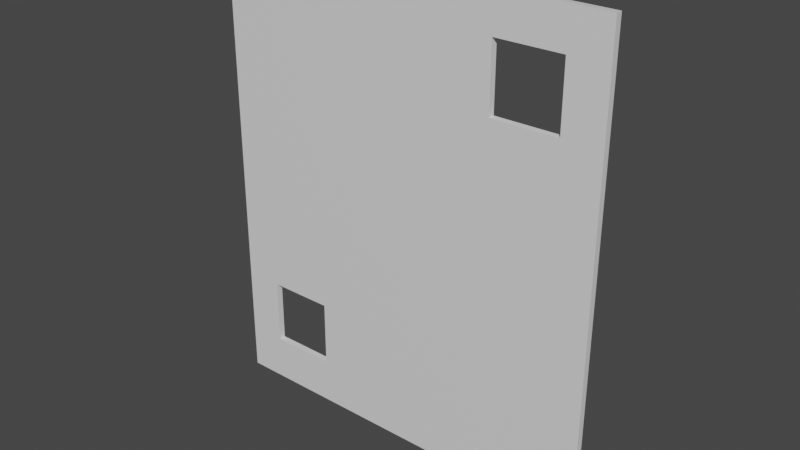 # Source: untitled_2.blend  (saved by Blender 3.2.14; exported with 4.5.12 LTS)
import bpy
from mathutils import Matrix  # noqa: F401  (used for matrix-valued properties, if any)

bpy.ops.wm.read_factory_settings(use_empty=True)
scene = bpy.context.scene
scene.name = 'Scene'

# ---- collections
col_collection = bpy.data.collections.new('Collection'); scene.collection.children.link(col_collection)

# ---- materials (node trees are filled in below, after node groups)
mat_material = bpy.data.materials.new('Material')
mat_material.alpha_threshold = 0.0
mat_material.use_transparent_shadow = False
mat_material.line_color = (0.0, 0.0, 0.0, 1.0)

# ---- material node trees
mat_material.use_nodes = True; mat_material.node_tree.nodes.clear()
_N = mat_material.node_tree.nodes; _L = mat_material.node_tree.links
n0 = _N.new('ShaderNodeOutputMaterial'); n0.name = 'Material Output'; n0.location = (300, 300)
n1 = _N.new('ShaderNodeBsdfPrincipled'); n1.name = 'Principled BSDF'; n1.location = (10, 300)
n1.distribution = 'GGX'
n1.subsurface_method = 'RANDOM_WALK_SKIN'
n1.inputs[2].default_value = 0.4
n1.inputs[3].default_value = 1.45
n1.inputs[27].default_value = (0.0, 0.0, 0.0, 1.0)
n1.inputs[28].default_value = 1.0
_L.new(n1.outputs[0], n0.inputs[0])
n0.is_active_output = True

# ---- world
world_world = bpy.data.worlds.new('World'); scene.world = world_world
world_world.use_nodes = True; world_world.node_tree.nodes.clear()
_N = world_world.node_tree.nodes; _L = world_world.node_tree.links
n0 = _N.new('ShaderNodeOutputWorld'); n0.name = 'World Output'; n0.location = (300, 300)
n1 = _N.new('ShaderNodeBackground'); n1.name = 'Background'; n1.location = (10, 300)
n1.inputs[0].default_value = (0.05088, 0.05088, 0.05088, 1.0)
_L.new(n1.outputs[0], n0.inputs[0])
n0.is_active_output = True
world_world.color = (0.05088, 0.05088, 0.05088)
world_world.use_sun_shadow = False
world_world.sun_shadow_jitter_overblur = 0.0

# ---- meshes
me_cube = bpy.data.meshes.new('Cube')
me_cube.from_pydata([(1.0, 1.0, 1.0), (1.0, 1.0, -1.0), (1.0, -1.0, 1.0), (1.0, -1.0, -1.0), (-1.0, 1.0, 1.0), (-1.0, 1.0, -1.0), (-1.0, -1.0, 1.0), (-1.0, -1.0, -1.0), (0.0, 1.0, -1.0), (0.0, -1.0, 1.0), (0.0, -1.0, -1.0), (0.0, 1.0, 1.0), (0.5, -1.0, -1.0), (0.5, 1.0, 1.0), (0.5, 1.0, -1.0), (0.5, -1.0, 1.0), (0.75, -1.0, -1.0), (0.75, 1.0, 1.0), (0.75, 1.0, -1.0), (0.75, -1.0, 1.0), (1.0, 1.0, 0.0), (-1.0, -1.0, 0.0), (1.0, -1.0, 0.0), (-1.0, 1.0, 0.0), (0.0, 1.0, 0.0), (0.0, -1.0, 0.0), (0.5, -1.0, 0.0), (0.5, 1.0, 0.0), (0.75, -1.0, 0.0), (0.75, 1.0, 0.0), (-1.0, -1.0, 0.5), (1.0, 1.0, 0.5), (1.0, -1.0, 0.5), (-1.0, 1.0, 0.5), (0.0, 1.0, 0.5), (0.0, -1.0, 0.5), (0.5, -1.0, 0.5), (0.5, 1.0, 0.5), (0.75, -1.0, 0.5), (0.75, 1.0, 0.5), (1.0, 1.0, -0.5), (1.0, -1.0, -0.5), (-1.0, 1.0, -0.5), (0.0, 1.0, -0.5), (0.0, -1.0, -0.5), (0.5, -1.0, -0.5), (0.5, 1.0, -0.5), (0.75, -1.0, -0.5), (0.75, 1.0, -0.5), (-1.0, -1.0, -0.5), (-1.0, -1.0, 0.75), (1.0, 1.0, 0.75), (1.0, -1.0, 0.75), (-1.0, 1.0, 0.75), (0.0, 1.0, 0.75), (0.0, -1.0, 0.75), (1.0, 1.0, 0.25), (1.0, -1.0, 0.25), (-1.0, 1.0, 0.25), (0.0, 1.0, 0.25), (0.0, -1.0, 0.25), (0.5, -1.0, 0.25), (0.5, 1.0, 0.25), (0.75, -1.0, 0.25), (0.75, 1.0, 0.25), (-1.0, -1.0, 0.25), (-0.5, 1.0, -1.0), (-0.5, -1.0, 1.0), (-0.5, -1.0, -1.0), (-0.5, 1.0, 1.0), (-0.5, 1.0, 0.0), (-0.5, -1.0, 0.0), (-0.5, 1.0, 0.5), (-0.5, -1.0, 0.5), (-0.5, -1.0, -0.5), (-0.5, 1.0, -0.5), (-0.5, 1.0, 0.75), (-0.5, -1.0, 0.75), (-0.5, -1.0, 0.25), (-0.5, 1.0, 0.25), (-1.0, -1.0, -0.25), (1.0, 1.0, -0.25), (1.0, -1.0, -0.25), (-1.0, 1.0, -0.25), (0.0, 1.0, -0.25), (0.0, -1.0, -0.25), (0.5, -1.0, -0.25), (0.5, 1.0, -0.25), (0.75, -1.0, -0.25), (0.75, 1.0, -0.25), (-0.5, -1.0, -0.25), (-0.5, 1.0, -0.25), (1.0, 1.0, -0.75), (1.0, -1.0, -0.75), (-1.0, 1.0, -0.75), (0.0, 1.0, -0.75), (0.0, -1.0, -0.75), (0.5, -1.0, -0.75), (0.5, 1.0, -0.75), (0.75, -1.0, -0.75), (0.75, 1.0, -0.75), (-1.0, -1.0, -0.75), (-0.75, 1.0, -1.0), (-0.75, -1.0, 1.0), (-0.75, -1.0, 0.0), (-0.75, -1.0, 0.5), (-0.75, -1.0, -0.5), (-0.75, -1.0, 0.75), (-0.75, -1.0, 0.25), (-0.75, -1.0, -1.0), (-0.75, 1.0, 1.0), (-0.75, 1.0, 0.0), (-0.75, 1.0, 0.5), (-0.75, 1.0, -0.5), (-0.75, 1.0, 0.75), (-0.75, 1.0, 0.25), (-0.75, 1.0, -0.25), (-0.75, -1.0, -0.25), (-0.25, -1.0, -1.0), (-0.25, 1.0, 1.0), (-0.25, 1.0, 0.0), (-0.25, 1.0, 0.5), (-0.25, 1.0, -0.5), (-0.25, 1.0, 0.75), (-0.25, 1.0, 0.25), (-0.25, 1.0, -1.0), (-0.25, -1.0, 1.0), (-0.25, -1.0, 0.0), (-0.25, -1.0, 0.5), (-0.25, -1.0, -0.5), (-0.25, -1.0, 0.75), (-0.25, -1.0, 0.25), (-0.25, -1.0, -0.25), (-0.25, 1.0, -0.25), (-0.25, -1.0, -0.75), (-0.25, 1.0, -0.75), (0.2499, 1.0, -1.0), (0.2499, -1.0, 1.0), (0.2499, -1.0, -1.0), (0.2499, 1.0, 1.0), (0.2499, 1.0, 0.0), (0.2499, -1.0, 0.0), (0.2499, 1.0, 0.5), (0.2499, -1.0, 0.5), (0.2499, -1.0, -0.5), (0.2499, 1.0, -0.5), (0.2499, 1.0, 0.75), (0.2499, -1.0, 0.75), (0.2499, -1.0, 0.25), (0.2499, 1.0, 0.25), (0.2499, -1.0, -0.25), (0.2499, 1.0, -0.25), (0.2499, 1.0, -0.75), (0.2499, -1.0, -0.75), (0.8065, 1.0, 0.8343), (0.75, 1.0, 0.8343), (0.8065, 1.0, 0.75), (0.75, -1.0, 0.8343), (0.5, -1.0, 0.8343), (0.4732, 1.0, 0.75), (0.4732, 1.0, 0.8343), (0.5, 1.0, 0.8343), (0.8065, -1.0, 0.8343), (0.8065, -1.0, 0.75), (-0.75, -1.0, -0.5147), (-0.8086, -1.0, -0.5147), (-0.8086, -1.0, -0.75), (0.5, 1.0, 0.5486), (0.75, 1.0, 0.5486), (0.8065, -1.0, 0.5486), (0.75, -1.0, 0.5486), (0.4732, 1.0, 0.5486), (0.5, -1.0, 0.5486), (0.8065, 1.0, 0.5486), (-0.75, 1.0, -0.5147), (-0.5, 1.0, -0.5147), (-0.4752, -1.0, -0.5147), (-0.5, -1.0, -0.5147), (-0.4752, -1.0, -0.75), (-0.4752, -1.0, -0.8004), (-0.5, -1.0, -0.8004), (-0.75, 1.0, -0.8004), (-0.5, 1.0, -0.8004), (-0.8086, -1.0, -0.8004), (-0.75, -1.0, -0.8004), (-0.8086, 1.0, -0.8004), (-0.8086, 1.0, -0.75), (-0.8086, 1.0, -0.5147), (-0.4752, 1.0, -0.75), (-0.4752, 1.0, -0.8004), (-0.4752, 1.0, -0.5147), (0.4732, -1.0, 0.5486), (0.4732, -1.0, 0.75), (0.4732, -1.0, 0.8343)], [], [(110, 4, 6, 103), (107, 103, 6, 50), (50, 6, 4, 53), (18, 1, 3, 16), (51, 0, 2, 52), (17, 0, 51, 156, 154, 155), (123, 119, 11, 54), (125, 8, 10, 118), (147, 137, 9, 55), (139, 11, 9, 137), (17, 13, 15, 19), (157, 19, 15, 158), (146, 139, 13, 161, 160, 159), (136, 14, 12, 138), (162, 163, 52, 2, 19, 157), (0, 17, 19, 2), (161, 13, 17, 155), (14, 18, 16, 12), (87, 27, 29, 89), (82, 22, 28, 88), (151, 140, 27, 87), (88, 28, 26, 86), (150, 141, 25, 85), (133, 120, 24, 84), (89, 29, 20, 81), (81, 20, 22, 82), (80, 21, 23, 83), (117, 104, 21, 80), (62, 37, 39, 64), (57, 32, 38, 63), (149, 142, 37, 62), (63, 38, 36, 61), (148, 143, 35, 60), (124, 121, 34, 59), (64, 39, 31, 56), (56, 31, 32, 57), (65, 30, 33, 58), (108, 105, 30, 65), (164, 106, 49, 101, 166, 165), (101, 49, 42, 94), (92, 40, 41, 93), (100, 48, 40, 92), (135, 122, 43, 95), (153, 144, 44, 96), (99, 47, 45, 97), (152, 145, 46, 98), (93, 41, 47, 99), (98, 46, 48, 100), (39, 37, 167, 168), (170, 38, 32, 52, 163, 169), (37, 142, 146, 159, 171, 167), (172, 36, 38, 170), (143, 147, 55, 35), (121, 123, 54, 34), (51, 31, 39, 168, 173, 156), (31, 51, 52, 32), (30, 50, 53, 33), (105, 107, 50, 30), (104, 108, 65, 21), (21, 65, 58, 23), (20, 56, 57, 22), (29, 64, 56, 20), (120, 124, 59, 24), (141, 148, 60, 25), (28, 63, 61, 26), (140, 149, 62, 27), (22, 57, 63, 28), (27, 62, 64, 29), (111, 115, 79, 70), (127, 131, 78, 71), (128, 130, 77, 73), (112, 114, 76, 72), (113, 75, 175, 174), (178, 134, 129, 74, 177, 176), (131, 128, 73, 78), (115, 112, 72, 79), (132, 127, 71, 90), (116, 111, 70, 91), (102, 66, 68, 109), (114, 110, 69, 76), (130, 126, 67, 77), (119, 69, 67, 126), (113, 116, 91, 75), (129, 132, 90, 74), (106, 117, 80, 49), (49, 80, 83, 42), (40, 81, 82, 41), (48, 89, 81, 40), (122, 133, 84, 43), (144, 150, 85, 44), (47, 88, 86, 45), (145, 151, 87, 46), (41, 82, 88, 47), (46, 87, 89, 48), (180, 68, 118, 134, 178, 179), (66, 102, 181, 182), (14, 98, 100, 18), (3, 93, 99, 16), (136, 152, 98, 14), (16, 99, 97, 12), (138, 153, 96, 10), (125, 135, 95, 8), (18, 100, 92, 1), (1, 92, 93, 3), (7, 101, 94, 5), (101, 7, 109, 184, 183, 166), (184, 109, 68, 180), (102, 5, 94, 186, 185, 181), (74, 90, 117, 106), (42, 83, 116, 113), (53, 4, 110, 114), (5, 102, 109, 7), (83, 23, 111, 116), (58, 33, 112, 115), (94, 42, 113, 174, 187, 186), (33, 53, 114, 112), (23, 58, 115, 111), (71, 78, 108, 104), (73, 77, 107, 105), (177, 74, 106, 164), (78, 73, 105, 108), (90, 71, 104, 117), (77, 67, 103, 107), (69, 110, 103, 67), (188, 135, 125, 66, 182, 189), (10, 96, 134, 118), (75, 91, 133, 122), (44, 85, 132, 129), (11, 119, 126, 9), (55, 9, 126, 130), (85, 25, 127, 132), (60, 35, 128, 131), (96, 44, 129, 134), (35, 55, 130, 128), (25, 60, 131, 127), (70, 79, 124, 120), (72, 76, 123, 121), (75, 122, 135, 188, 190, 175), (79, 72, 121, 124), (91, 70, 120, 133), (66, 125, 118, 68), (76, 69, 119, 123), (12, 97, 153, 138), (8, 95, 152, 136), (43, 84, 151, 145), (45, 86, 150, 144), (24, 59, 149, 140), (26, 61, 148, 141), (147, 143, 36, 172, 191, 192), (34, 54, 146, 142), (95, 43, 145, 152), (97, 45, 144, 153), (61, 36, 143, 148), (59, 34, 142, 149), (86, 26, 141, 150), (84, 24, 140, 151), (8, 136, 138, 10), (54, 11, 139, 146), (13, 139, 137, 15), (158, 15, 137, 147, 192, 193), (191, 171, 159, 160, 193, 192), (156, 173, 169, 163, 162, 154), (168, 167, 171, 191, 172, 170, 169, 173), (155, 154, 162, 157, 158, 193, 160, 161), (187, 165, 166, 183, 185, 186), (178, 176, 190, 188, 189, 179), (181, 185, 183, 184, 180, 179, 189, 182), (174, 175, 190, 176, 177, 164, 165, 187)])
me_cube.polygons.foreach_set('material_index', [0, 0, 0, 0, 0, 0, 0, 0, 0, 0, 0, 0, 0, 0, 0, 0, 0, 0, 0, 0, 0, 0, 0, 0, 0, 0, 0, 0, 0, 0, 0, 0, 0, 0, 0, 0, 0, 0, 0, 0, 0, 0, 0, 0, 0, 0, 0, 0, 0, 0, 0, 0, 0, 0, 0, 0, 0, 0, 0, 0, 0, 0, 0, 0, 0, 0, 0, 0, 0, 0, 0, 0, 0, 0, 0, 0, 0, 0, 0, 0, 0, 0, 0, 0, 0, 0, 0, 0, 0, 0, 0, 0, 0, 0, 0, 0, 0, 0, 0, 0, 0, 0, 0, 0, 0, 0, 0, 0, 0, 0, 0, 0, 0, 0, 0, 0, 0, 0, 0, 0, 0, 0, 0, 0, 0, 0, 0, 0, 0, 0, 0, 0, 0, 0, 0, 0, 0, 0, 0, 0, 0, 0, 0, 0, 0, 0, 0, 0, 0, 0, 0, 0, 0, 0, 0, 0, 0, 0, 0, 0, 1, 1, 1, 1, 1, 1, 1, 1])
_uv = me_cube.uv_layers.new(name='UVMap')
_uv.uv.foreach_set('vector', [0.8438, 0.5, 0.875, 0.5, 0.875, 0.75, 0.8438, 0.75, 0.5938, 0.9688, 0.625, 0.9688, 0.625, 1.0, 0.5938, 1.0, 0.5938, 0.0, 0.625, 0.0, 0.625, 0.25, 0.5938, 0.25, 0.3438, 0.5, 0.375, 0.5, 0.375, 0.75, 0.3438, 0.75, 0.5938, 0.5, 0.625, 0.5, 0.625, 0.75, 0.5938, 0.75, 0.625, 0.4688, 0.625, 0.5, 0.5938, 0.5, 0.5938, 0.4758, 0.6043, 0.4758, 0.6043, 0.4688, 0.5938, 0.3438, 0.625, 0.3438, 0.625, 0.375, 0.5938, 0.375, 0.2188, 0.5, 0.25, 0.5, 0.25, 0.75, 0.2188, 0.75, 0.5938, 0.8438, 0.625, 0.8438, 0.625, 0.875, 0.5938, 0.875, 0.7188, 0.5, 0.75, 0.5, 0.75, 0.75, 0.7188, 0.75, 0.6562, 0.5, 0.6875, 0.5, 0.6875, 0.75, 0.6562, 0.75, 0.6043, 0.7812, 0.625, 0.7812, 0.625, 0.8125, 0.6043, 0.8125, 0.5938, 0.4062, 0.625, 0.4062, 0.625, 0.4375, 0.6043, 0.4375, 0.6043, 0.4341, 0.5938, 0.4341, 0.2812, 0.5, 0.3125, 0.5, 0.3125, 0.75, 0.2812, 0.75, 0.6043, 0.7742, 0.5938, 0.7742, 0.5938, 0.75, 0.625, 0.75, 0.625, 0.7812, 0.6043, 0.7812, 0.625, 0.5, 0.6562, 0.5, 0.6562, 0.75, 0.625, 0.75, 0.6043, 0.4375, 0.625, 0.4375, 0.625, 0.4688, 0.6043, 0.4688, 0.3125, 0.5, 0.3438, 0.5, 0.3438, 0.75, 0.3125, 0.75, 0.4687, 0.4375, 0.5, 0.4375, 0.5, 0.4688, 0.4687, 0.4688, 0.4687, 0.75, 0.5, 0.75, 0.5, 0.7812, 0.4687, 0.7812, 0.4687, 0.4062, 0.5, 0.4062, 0.5, 0.4375, 0.4687, 0.4375, 0.4687, 0.7812, 0.5, 0.7812, 0.5, 0.8125, 0.4687, 0.8125, 0.4687, 0.8438, 0.5, 0.8438, 0.5, 0.875, 0.4687, 0.875, 0.4687, 0.3438, 0.5, 0.3438, 0.5, 0.375, 0.4687, 0.375, 0.4687, 0.4688, 0.5, 0.4688, 0.5, 0.5, 0.4687, 0.5, 0.4687, 0.5, 0.5, 0.5, 0.5, 0.75, 0.4687, 0.75, 0.4687, 0.0, 0.5, 0.0, 0.5, 0.25, 0.4687, 0.25, 0.4687, 0.9688, 0.5, 0.9688, 0.5, 1.0, 0.4687, 1.0, 0.5312, 0.4375, 0.5625, 0.4375, 0.5625, 0.4688, 0.5312, 0.4688, 0.5312, 0.75, 0.5625, 0.75, 0.5625, 0.7812, 0.5312, 0.7812, 0.5312, 0.4062, 0.5625, 0.4062, 0.5625, 0.4375, 0.5312, 0.4375, 0.5312, 0.7812, 0.5625, 0.7812, 0.5625, 0.8125, 0.5312, 0.8125, 0.5312, 0.8438, 0.5625, 0.8438, 0.5625, 0.875, 0.5312, 0.875, 0.5312, 0.3438, 0.5625, 0.3438, 0.5625, 0.375, 0.5312, 0.375, 0.5312, 0.4688, 0.5625, 0.4688, 0.5625, 0.5, 0.5312, 0.5, 0.5312, 0.5, 0.5625, 0.5, 0.5625, 0.75, 0.5312, 0.75, 0.5312, 0.0, 0.5625, 0.0, 0.5625, 0.25, 0.5312, 0.25, 0.5312, 0.9688, 0.5625, 0.9688, 0.5625, 1.0, 0.5312, 1.0, 0.4357, 0.9688, 0.4375, 0.9688, 0.4375, 1.0, 0.4062, 1.0, 0.4062, 0.9761, 0.4357, 0.9761, 0.4062, 0.0, 0.4375, 0.0, 0.4375, 0.25, 0.4062, 0.25, 0.4062, 0.5, 0.4375, 0.5, 0.4375, 0.75, 0.4062, 0.75, 0.4062, 0.4688, 0.4375, 0.4688, 0.4375, 0.5, 0.4062, 0.5, 0.4062, 0.3438, 0.4375, 0.3438, 0.4375, 0.375, 0.4062, 0.375, 0.4062, 0.8438, 0.4375, 0.8438, 0.4375, 0.875, 0.4062, 0.875, 0.4062, 0.7812, 0.4375, 0.7812, 0.4375, 0.8125, 0.4062, 0.8125, 0.4062, 0.4062, 0.4375, 0.4062, 0.4375, 0.4375, 0.4062, 0.4375, 0.4062, 0.75, 0.4375, 0.75, 0.4375, 0.7812, 0.4062, 0.7812, 0.4062, 0.4375, 0.4375, 0.4375, 0.4375, 0.4688, 0.4062, 0.4688, 0.5625, 0.4688, 0.5625, 0.4375, 0.5686, 0.4375, 0.5686, 0.4688, 0.5686, 0.7812, 0.5625, 0.7812, 0.5625, 0.75, 0.5938, 0.75, 0.5938, 0.7742, 0.5686, 0.7742, 0.5625, 0.4375, 0.5625, 0.4062, 0.5938, 0.4062, 0.5938, 0.4341, 0.5686, 0.4341, 0.5686, 0.4375, 0.5686, 0.8125, 0.5625, 0.8125, 0.5625, 0.7812, 0.5686, 0.7812, 0.5625, 0.8438, 0.5938, 0.8438, 0.5938, 0.875, 0.5625, 0.875, 0.5625, 0.3438, 0.5938, 0.3438, 0.5938, 0.375, 0.5625, 0.375, 0.5938, 0.5, 0.5625, 0.5, 0.5625, 0.4688, 0.5686, 0.4688, 0.5686, 0.4758, 0.5938, 0.4758, 0.5625, 0.5, 0.5938, 0.5, 0.5938, 0.75, 0.5625, 0.75, 0.5625, 0.0, 0.5938, 0.0, 0.5938, 0.25, 0.5625, 0.25, 0.5625, 0.9688, 0.5938, 0.9688, 0.5938, 1.0, 0.5625, 1.0, 0.5, 0.9688, 0.5312, 0.9688, 0.5312, 1.0, 0.5, 1.0, 0.5, 0.0, 0.5312, 0.0, 0.5312, 0.25, 0.5, 0.25, 0.5, 0.5, 0.5312, 0.5, 0.5312, 0.75, 0.5, 0.75, 0.5, 0.4688, 0.5312, 0.4688, 0.5312, 0.5, 0.5, 0.5, 0.5, 0.3438, 0.5312, 0.3438, 0.5312, 0.375, 0.5, 0.375, 0.5, 0.8438, 0.5312, 0.8438, 0.5312, 0.875, 0.5, 0.875, 0.5, 0.7812, 0.5312, 0.7812, 0.5312, 0.8125, 0.5, 0.8125, 0.5, 0.4062, 0.5312, 0.4062, 0.5312, 0.4375, 0.5, 0.4375, 0.5, 0.75, 0.5312, 0.75, 0.5312, 0.7812, 0.5, 0.7812, 0.5, 0.4375, 0.5312, 0.4375, 0.5312, 0.4688, 0.5, 0.4688, 0.5, 0.2812, 0.5312, 0.2812, 0.5312, 0.3125, 0.5, 0.3125, 0.5, 0.9062, 0.5312, 0.9062, 0.5312, 0.9375, 0.5, 0.9375, 0.5625, 0.9062, 0.5938, 0.9062, 0.5938, 0.9375, 0.5625, 0.9375, 0.5625, 0.2812, 0.5938, 0.2812, 0.5938, 0.3125, 0.5625, 0.3125, 0.4375, 0.2812, 0.4375, 0.3125, 0.4357, 0.3125, 0.4357, 0.2812, 0.4062, 0.9344, 0.4062, 0.9062, 0.4375, 0.9062, 0.4375, 0.9375, 0.4357, 0.9375, 0.4357, 0.9344, 0.5312, 0.9062, 0.5625, 0.9062, 0.5625, 0.9375, 0.5312, 0.9375, 0.5312, 0.2812, 0.5625, 0.2812, 0.5625, 0.3125, 0.5312, 0.3125, 0.4687, 0.9062, 0.5, 0.9062, 0.5, 0.9375, 0.4687, 0.9375, 0.4687, 0.2812, 0.5, 0.2812, 0.5, 0.3125, 0.4687, 0.3125, 0.1562, 0.5, 0.1875, 0.5, 0.1875, 0.75, 0.1562, 0.75, 0.5938, 0.2812, 0.625, 0.2812, 0.625, 0.3125, 0.5938, 0.3125, 0.5938, 0.9062, 0.625, 0.9062, 0.625, 0.9375, 0.5938, 0.9375, 0.7812, 0.5, 0.8125, 0.5, 0.8125, 0.75, 0.7812, 0.75, 0.4375, 0.2812, 0.4687, 0.2812, 0.4687, 0.3125, 0.4375, 0.3125, 0.4375, 0.9062, 0.4687, 0.9062, 0.4687, 0.9375, 0.4375, 0.9375, 0.4375, 0.9688, 0.4687, 0.9688, 0.4687, 1.0, 0.4375, 1.0, 0.4375, 0.0, 0.4687, 0.0, 0.4687, 0.25, 0.4375, 0.25, 0.4375, 0.5, 0.4687, 0.5, 0.4687, 0.75, 0.4375, 0.75, 0.4375, 0.4688, 0.4687, 0.4688, 0.4687, 0.5, 0.4375, 0.5, 0.4375, 0.3438, 0.4687, 0.3438, 0.4687, 0.375, 0.4375, 0.375, 0.4375, 0.8438, 0.4687, 0.8438, 0.4687, 0.875, 0.4375, 0.875, 0.4375, 0.7812, 0.4687, 0.7812, 0.4687, 0.8125, 0.4375, 0.8125, 0.4375, 0.4062, 0.4687, 0.4062, 0.4687, 0.4375, 0.4375, 0.4375, 0.4375, 0.75, 0.4687, 0.75, 0.4687, 0.7812, 0.4375, 0.7812, 0.4375, 0.4375, 0.4687, 0.4375, 0.4687, 0.4688, 0.4375, 0.4688, 0.3999, 0.9375, 0.375, 0.9375, 0.375, 0.9062, 0.4062, 0.9062, 0.4062, 0.9344, 0.3999, 0.9344, 0.375, 0.3125, 0.375, 0.2812, 0.3999, 0.2812, 0.3999, 0.3125, 0.375, 0.4375, 0.4062, 0.4375, 0.4062, 0.4688, 0.375, 0.4688, 0.375, 0.75, 0.4062, 0.75, 0.4062, 0.7812, 0.375, 0.7812, 0.375, 0.4062, 0.4062, 0.4062, 0.4062, 0.4375, 0.375, 0.4375, 0.375, 0.7812, 0.4062, 0.7812, 0.4062, 0.8125, 0.375, 0.8125, 0.375, 0.8438, 0.4062, 0.8438, 0.4062, 0.875, 0.375, 0.875, 0.375, 0.3438, 0.4062, 0.3438, 0.4062, 0.375, 0.375, 0.375, 0.375, 0.4688, 0.4062, 0.4688, 0.4062, 0.5, 0.375, 0.5, 0.375, 0.5, 0.4062, 0.5, 0.4062, 0.75, 0.375, 0.75, 0.375, 0.0, 0.4062, 0.0, 0.4062, 0.25, 0.375, 0.25, 0.4062, 1.0, 0.375, 1.0, 0.375, 0.9688, 0.3999, 0.9688, 0.3999, 0.9761, 0.4062, 0.9761, 0.3999, 0.9688, 0.375, 0.9688, 0.375, 0.9375, 0.3999, 0.9375, 0.375, 0.2812, 0.375, 0.25, 0.4062, 0.25, 0.4062, 0.2739, 0.3999, 0.2739, 0.3999, 0.2812, 0.4375, 0.9375, 0.4687, 0.9375, 0.4687, 0.9688, 0.4375, 0.9688, 0.4375, 0.25, 0.4687, 0.25, 0.4687, 0.2812, 0.4375, 0.2812, 0.5938, 0.25, 0.625, 0.25, 0.625, 0.2812, 0.5938, 0.2812, 0.125, 0.5, 0.1562, 0.5, 0.1562, 0.75, 0.125, 0.75, 0.4687, 0.25, 0.5, 0.25, 0.5, 0.2812, 0.4687, 0.2812, 0.5312, 0.25, 0.5625, 0.25, 0.5625, 0.2812, 0.5312, 0.2812, 0.4062, 0.25, 0.4375, 0.25, 0.4375, 0.2812, 0.4357, 0.2812, 0.4357, 0.2739, 0.4062, 0.2739, 0.5625, 0.25, 0.5938, 0.25, 0.5938, 0.2812, 0.5625, 0.2812, 0.5, 0.25, 0.5312, 0.25, 0.5312, 0.2812, 0.5, 0.2812, 0.5, 0.9375, 0.5312, 0.9375, 0.5312, 0.9688, 0.5, 0.9688, 0.5625, 0.9375, 0.5938, 0.9375, 0.5938, 0.9688, 0.5625, 0.9688, 0.4357, 0.9375, 0.4375, 0.9375, 0.4375, 0.9688, 0.4357, 0.9688, 0.5312, 0.9375, 0.5625, 0.9375, 0.5625, 0.9688, 0.5312, 0.9688, 0.4687, 0.9375, 0.5, 0.9375, 0.5, 0.9688, 0.4687, 0.9688, 0.5938, 0.9375, 0.625, 0.9375, 0.625, 0.9688, 0.5938, 0.9688, 0.8125, 0.5, 0.8438, 0.5, 0.8438, 0.75, 0.8125, 0.75, 0.4062, 0.3156, 0.4062, 0.3438, 0.375, 0.3438, 0.375, 0.3125, 0.3999, 0.3125, 0.3999, 0.3156, 0.375, 0.875, 0.4062, 0.875, 0.4062, 0.9062, 0.375, 0.9062, 0.4375, 0.3125, 0.4687, 0.3125, 0.4687, 0.3438, 0.4375, 0.3438, 0.4375, 0.875, 0.4687, 0.875, 0.4687, 0.9062, 0.4375, 0.9062, 0.75, 0.5, 0.7812, 0.5, 0.7812, 0.75, 0.75, 0.75, 0.5938, 0.875, 0.625, 0.875, 0.625, 0.9062, 0.5938, 0.9062, 0.4687, 0.875, 0.5, 0.875, 0.5, 0.9062, 0.4687, 0.9062, 0.5312, 0.875, 0.5625, 0.875, 0.5625, 0.9062, 0.5312, 0.9062, 0.4062, 0.875, 0.4375, 0.875, 0.4375, 0.9062, 0.4062, 0.9062, 0.5625, 0.875, 0.5938, 0.875, 0.5938, 0.9062, 0.5625, 0.9062, 0.5, 0.875, 0.5312, 0.875, 0.5312, 0.9062, 0.5, 0.9062, 0.5, 0.3125, 0.5312, 0.3125, 0.5312, 0.3438, 0.5, 0.3438, 0.5625, 0.3125, 0.5938, 0.3125, 0.5938, 0.3438, 0.5625, 0.3438, 0.4375, 0.3125, 0.4375, 0.3438, 0.4062, 0.3438, 0.4062, 0.3156, 0.4357, 0.3156, 0.4357, 0.3125, 0.5312, 0.3125, 0.5625, 0.3125, 0.5625, 0.3438, 0.5312, 0.3438, 0.4687, 0.3125, 0.5, 0.3125, 0.5, 0.3438, 0.4687, 0.3438, 0.1875, 0.5, 0.2188, 0.5, 0.2188, 0.75, 0.1875, 0.75, 0.5938, 0.3125, 0.625, 0.3125, 0.625, 0.3438, 0.5938, 0.3438, 0.375, 0.8125, 0.4062, 0.8125, 0.4062, 0.8438, 0.375, 0.8438, 0.375, 0.375, 0.4062, 0.375, 0.4062, 0.4062, 0.375, 0.4062, 0.4375, 0.375, 0.4687, 0.375, 0.4687, 0.4062, 0.4375, 0.4062, 0.4375, 0.8125, 0.4687, 0.8125, 0.4687, 0.8438, 0.4375, 0.8438, 0.5, 0.375, 0.5312, 0.375, 0.5312, 0.4062, 0.5, 0.4062, 0.5, 0.8125, 0.5312, 0.8125, 0.5312, 0.8438, 0.5, 0.8438, 0.5938, 0.8438, 0.5625, 0.8438, 0.5625, 0.8125, 0.5686, 0.8125, 0.5686, 0.8159, 0.5938, 0.8159, 0.5625, 0.375, 0.5938, 0.375, 0.5938, 0.4062, 0.5625, 0.4062, 0.4062, 0.375, 0.4375, 0.375, 0.4375, 0.4062, 0.4062, 0.4062, 0.4062, 0.8125, 0.4375, 0.8125, 0.4375, 0.8438, 0.4062, 0.8438, 0.5312, 0.8125, 0.5625, 0.8125, 0.5625, 0.8438, 0.5312, 0.8438, 0.5312, 0.375, 0.5625, 0.375, 0.5625, 0.4062, 0.5312, 0.4062, 0.4687, 0.8125, 0.5, 0.8125, 0.5, 0.8438, 0.4687, 0.8438, 0.4687, 0.375, 0.5, 0.375, 0.5, 0.4062, 0.4687, 0.4062, 0.25, 0.5, 0.2812, 0.5, 0.2812, 0.75, 0.25, 0.75, 0.5938, 0.375, 0.625, 0.375, 0.625, 0.4062, 0.5938, 0.4062, 0.6875, 0.5, 0.7188, 0.5, 0.7188, 0.75, 0.6875, 0.75, 0.6043, 0.8125, 0.625, 0.8125, 0.625, 0.8438, 0.5938, 0.8438, 0.5938, 0.8159, 0.6043, 0.8159, 0.375, 0.1069, 0.375, 0.1431, 0.5512, 0.1431, 0.625, 0.1431, 0.625, 0.1069, 0.5512, 0.1069, 0.5512, 0.6069, 0.375, 0.6069, 0.375, 0.6431, 0.5512, 0.6431, 0.625, 0.6431, 0.625, 0.6069, 0.3326, 0.6069, 0.1451, 0.6069, 0.125, 0.6069, 0.125, 0.6431, 0.1451, 0.6431, 0.3326, 0.6431, 0.375, 0.6431, 0.375, 0.6069, 0.6674, 0.6069, 0.625, 0.6069, 0.625, 0.6431, 0.6674, 0.6431, 0.8549, 0.6431, 0.875, 0.6431, 0.875, 0.6069, 0.8549, 0.6069, 0.625, 0.1499, 0.625, 0.1137, 0.4191, 0.1137, 0.375, 0.1137, 0.375, 0.1499, 0.4191, 0.1499, 0.4191, 0.6363, 0.625, 0.6363, 0.625, 0.6001, 0.4191, 0.6001, 0.375, 0.6001, 0.375, 0.6363, 0.1689, 0.6001, 0.125, 0.6001, 0.125, 0.6363, 0.1689, 0.6363, 0.3564, 0.6363, 0.375, 0.6363, 0.375, 0.6001, 0.3564, 0.6001, 0.8311, 0.6001, 0.6436, 0.6001, 0.625, 0.6001, 0.625, 0.6363, 0.6436, 0.6363, 0.8311, 0.6363, 0.875, 0.6363, 0.875, 0.6001])
me_cube.materials.append(mat_material)
me_cube.materials.append(None)
me_cube.use_mirror_vertex_groups = False
me_cube.update()

# ---- objects
ob_cube = bpy.data.objects.new('Cube', me_cube)

# ---- transforms, parenting, visibility, modifiers, constraints
ob_cube.location = (0.0, 0.0, 0.0)
ob_cube.scale = (60.0, 1.0, 70.0)
ob_cube.lock_rotations_4d = False
ob_cube.empty_display_type = 'ARROWS'
ob_cube.lineart.crease_threshold = 0.0

# ---- collection membership
col_collection.objects.link(ob_cube)

# ---- scene / render settings (as saved in the file)
scene.frame_start = 1; scene.frame_end = 250; scene.frame_set(1)
scene.render.engine = 'BLENDER_EEVEE_NEXT'
scene.cycles.sampling_pattern = 'TABULATED_SOBOL'
scene.cycles.use_light_tree = False
scene.view_settings.view_transform = 'Filmic'
bpy.context.view_layer.update()

# ---- added for rendering (the .blend has no active camera and no usable light): camera, sun
cam_auto = bpy.data.cameras.new('AutoCamera')
cam_auto.lens = 50.0
cam_auto.sensor_width = 36.0
cam_auto.clip_end = 2994.25
ob_auto_camera = bpy.data.objects.new('AutoCamera', cam_auto)
scene.collection.objects.link(ob_auto_camera)
ob_auto_camera.location = (170.613, -204.736, 136.49)
ob_auto_camera.rotation_euler = (1.09748, -7.21219e-08, 0.694738)
scene.camera = ob_auto_camera
light_auto_sun = bpy.data.lights.new('AutoSun', 'SUN')
light_auto_sun.energy = 3.0
light_auto_sun.angle = 0.0523599
ob_auto_sun = bpy.data.objects.new('AutoSun', light_auto_sun)
scene.collection.objects.link(ob_auto_sun)
ob_auto_sun.rotation_euler = (0.872665, 0.174533, 0.523599)
bpy.context.view_layer.update()
